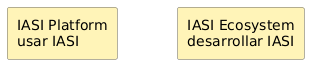

The diagram above was rendered by PlantUML. Its source (embedded in the PNG):
@startuml
left to right direction

skinparam shadowing false

skinparam rectangle {
    BackgroundColor #FFF4B8
    BorderColor #666666
}

rectangle "IASI Platform\nusar IASI" as platform
rectangle "IASI Ecosystem\ndesarrollar IASI" as ecosystem

platform -[hidden]-> ecosystem
@enduml